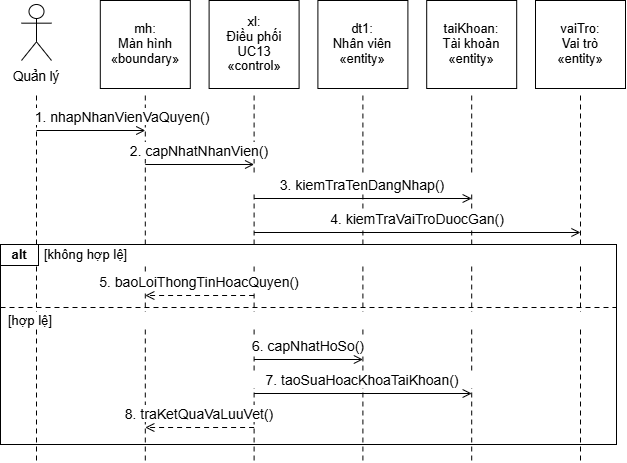

The diagram above was exported from draw.io. Its source (the exported page's mxGraphModel, read from the mxfile embedded in the PNG):
<mxGraphModel dx="1030" dy="626" grid="1" gridSize="10" guides="1" tooltips="1" connect="1" arrows="1" fold="1" page="1" pageScale="1" pageWidth="827" pageHeight="1169" background="#FFFFFF" math="0" shadow="0">
  <root>
    <mxCell id="0" />
    <mxCell id="1" parent="0" />
    <mxCell id="2" parent="1" style="rounded=0;strokeColor=#000000;strokeWidth=1;fillColor=none;" value="" vertex="1">
      <mxGeometry height="200" width="616" x="106" y="286" as="geometry" />
    </mxCell>
    <mxCell id="3" edge="1" parent="1" style="edgeStyle=none;rounded=0;html=1;strokeColor=#000000;strokeWidth=1;startArrow=none;endArrow=none;endFill=0;endSize=7;dashed=1;dashPattern=5 4;" value="">
      <mxGeometry relative="1" as="geometry">
        <mxPoint x="142" y="137" as="sourcePoint" />
        <mxPoint x="142" y="502" as="targetPoint" />
      </mxGeometry>
    </mxCell>
    <mxCell id="4" edge="1" parent="1" style="edgeStyle=none;rounded=0;html=1;strokeColor=#000000;strokeWidth=1;startArrow=none;endArrow=none;endFill=0;endSize=7;dashed=1;dashPattern=5 4;" value="">
      <mxGeometry relative="1" as="geometry">
        <mxPoint x="250.8" y="137" as="sourcePoint" />
        <mxPoint x="250.8" y="502" as="targetPoint" />
      </mxGeometry>
    </mxCell>
    <mxCell id="5" edge="1" parent="1" style="edgeStyle=none;rounded=0;html=1;strokeColor=#000000;strokeWidth=1;startArrow=none;endArrow=none;endFill=0;endSize=7;dashed=1;dashPattern=5 4;" value="">
      <mxGeometry relative="1" as="geometry">
        <mxPoint x="359.6" y="137" as="sourcePoint" />
        <mxPoint x="359.6" y="502" as="targetPoint" />
      </mxGeometry>
    </mxCell>
    <mxCell id="6" edge="1" parent="1" style="edgeStyle=none;rounded=0;html=1;strokeColor=#000000;strokeWidth=1;startArrow=none;endArrow=none;endFill=0;endSize=7;dashed=1;dashPattern=5 4;" value="">
      <mxGeometry relative="1" as="geometry">
        <mxPoint x="468.4" y="137" as="sourcePoint" />
        <mxPoint x="468.4" y="502" as="targetPoint" />
      </mxGeometry>
    </mxCell>
    <mxCell id="7" edge="1" parent="1" style="edgeStyle=none;rounded=0;html=1;strokeColor=#000000;strokeWidth=1;startArrow=none;endArrow=none;endFill=0;endSize=7;dashed=1;dashPattern=5 4;" value="">
      <mxGeometry relative="1" as="geometry">
        <mxPoint x="577.2" y="137" as="sourcePoint" />
        <mxPoint x="577.2" y="502" as="targetPoint" />
      </mxGeometry>
    </mxCell>
    <mxCell id="8" edge="1" parent="1" style="edgeStyle=none;rounded=0;html=1;strokeColor=#000000;strokeWidth=1;startArrow=none;endArrow=none;endFill=0;endSize=7;dashed=1;dashPattern=5 4;" value="">
      <mxGeometry relative="1" as="geometry">
        <mxPoint x="686" y="137" as="sourcePoint" />
        <mxPoint x="686" y="502" as="targetPoint" />
      </mxGeometry>
    </mxCell>
    <mxCell id="10" parent="1" style="shape=umlActor;verticalLabelPosition=bottom;verticalAlign=top;html=1;strokeColor=#000000;fillColor=#FFFFFF;strokeWidth=1;" value="" vertex="1">
      <mxGeometry height="56" width="30" x="127" y="46" as="geometry" />
    </mxCell>
    <mxCell id="11" parent="1" style="text;html=1;whiteSpace=wrap;overflow=visible;rounded=0;strokeColor=none;fillColor=none;align=center;verticalAlign=middle;spacing=0;fontFamily=Arial;fontSize=13.5;fontColor=#000000;fontStyle=0;" value="&lt;div style=&quot;line-height:1.15;&quot;&gt;Quản lý&lt;/div&gt;" vertex="1">
      <mxGeometry height="22" width="70" x="107" y="107" as="geometry" />
    </mxCell>
    <mxCell id="12" parent="1" style="rounded=0;strokeColor=#000000;strokeWidth=1;fillColor=#FFFFFF;" value="" vertex="1">
      <mxGeometry height="88" width="90" x="205.8" y="42" as="geometry" />
    </mxCell>
    <mxCell id="13" parent="1" style="text;html=1;whiteSpace=wrap;overflow=visible;rounded=0;strokeColor=none;fillColor=none;align=center;verticalAlign=middle;spacing=0;fontFamily=Arial;fontSize=13;fontColor=#000000;fontStyle=0;" value="&lt;div style=&quot;line-height:1.15;&quot;&gt;mh:&lt;br&gt;Màn hình&lt;br&gt;«boundary»&lt;/div&gt;" vertex="1">
      <mxGeometry height="82" width="86" x="207.8" y="45" as="geometry" />
    </mxCell>
    <mxCell id="14" parent="1" style="rounded=0;strokeColor=#000000;strokeWidth=1;fillColor=#FFFFFF;" value="" vertex="1">
      <mxGeometry height="88" width="90" x="314.6" y="42" as="geometry" />
    </mxCell>
    <mxCell id="15" parent="1" style="text;html=1;whiteSpace=wrap;overflow=visible;rounded=0;strokeColor=none;fillColor=none;align=center;verticalAlign=middle;spacing=0;fontFamily=Arial;fontSize=13;fontColor=#000000;fontStyle=0;" value="&lt;div style=&quot;line-height:1.15;&quot;&gt;xl:&lt;br&gt;Điều phối&lt;br&gt;UC13&lt;br&gt;«control»&lt;/div&gt;" vertex="1">
      <mxGeometry height="82" width="86" x="316.6" y="45" as="geometry" />
    </mxCell>
    <mxCell id="16" parent="1" style="rounded=0;strokeColor=#000000;strokeWidth=1;fillColor=#FFFFFF;" value="" vertex="1">
      <mxGeometry height="88" width="90" x="423.4" y="42" as="geometry" />
    </mxCell>
    <mxCell id="17" parent="1" style="text;html=1;whiteSpace=wrap;overflow=visible;rounded=0;strokeColor=none;fillColor=none;align=center;verticalAlign=middle;spacing=0;fontFamily=Arial;fontSize=13;fontColor=#000000;fontStyle=0;" value="&lt;div style=&quot;line-height:1.15;&quot;&gt;dt1:&lt;br&gt;Nhân viên&lt;br&gt;«entity»&lt;/div&gt;" vertex="1">
      <mxGeometry height="82" width="86" x="425.4" y="45" as="geometry" />
    </mxCell>
    <mxCell id="18" parent="1" style="rounded=0;strokeColor=#000000;strokeWidth=1;fillColor=#FFFFFF;" value="" vertex="1">
      <mxGeometry height="88" width="90" x="532.2" y="42" as="geometry" />
    </mxCell>
    <mxCell id="19" parent="1" style="text;html=1;whiteSpace=wrap;overflow=visible;rounded=0;strokeColor=none;fillColor=none;align=center;verticalAlign=middle;spacing=0;fontFamily=Arial;fontSize=13;fontColor=#000000;fontStyle=0;" value="&lt;div style=&quot;line-height:1.15;&quot;&gt;taiKhoan:&lt;br&gt;Tài khoản&lt;br&gt;«entity»&lt;/div&gt;" vertex="1">
      <mxGeometry height="82" width="86" x="534.2" y="45" as="geometry" />
    </mxCell>
    <mxCell id="20" parent="1" style="rounded=0;strokeColor=#000000;strokeWidth=1;fillColor=#FFFFFF;" value="" vertex="1">
      <mxGeometry height="88" width="90" x="641" y="42" as="geometry" />
    </mxCell>
    <mxCell id="21" parent="1" style="text;html=1;whiteSpace=wrap;overflow=visible;rounded=0;strokeColor=none;fillColor=none;align=center;verticalAlign=middle;spacing=0;fontFamily=Arial;fontSize=13;fontColor=#000000;fontStyle=0;" value="&lt;div style=&quot;line-height:1.15;&quot;&gt;vaiTro:&lt;br&gt;Vai trò&lt;br&gt;«entity»&lt;/div&gt;" vertex="1">
      <mxGeometry height="82" width="86" x="643" y="45" as="geometry" />
    </mxCell>
    <mxCell id="22" parent="1" style="text;html=1;whiteSpace=wrap;overflow=visible;rounded=0;strokeColor=none;fillColor=#FFFFFF;align=center;verticalAlign=middle;spacing=0;fontFamily=Arial;fontSize=14;fontColor=#000000;fontStyle=0;" value="&lt;div style=&quot;line-height:1.15;&quot;&gt;1. nhapNhanVienVaQuyen()&lt;/div&gt;" vertex="1">
      <mxGeometry height="17" width="228" x="114" y="150" as="geometry" />
    </mxCell>
    <mxCell id="23" edge="1" parent="1" style="edgeStyle=none;rounded=0;html=1;strokeColor=#000000;strokeWidth=1;startArrow=none;endArrow=open;endFill=0;endSize=7;dashed=0;dashPattern=5 4;" value="">
      <mxGeometry relative="1" as="geometry">
        <mxPoint x="142" y="172" as="sourcePoint" />
        <mxPoint x="250.8" y="172" as="targetPoint" />
      </mxGeometry>
    </mxCell>
    <mxCell id="24" parent="1" style="text;html=1;whiteSpace=wrap;overflow=visible;rounded=0;strokeColor=none;fillColor=#FFFFFF;align=center;verticalAlign=middle;spacing=0;fontFamily=Arial;fontSize=14;fontColor=#000000;fontStyle=0;" value="&lt;div style=&quot;line-height:1.15;&quot;&gt;2. capNhatNhanVien()&lt;/div&gt;" vertex="1">
      <mxGeometry height="17" width="228" x="191.20000000000005" y="184" as="geometry" />
    </mxCell>
    <mxCell id="25" edge="1" parent="1" style="edgeStyle=none;rounded=0;html=1;strokeColor=#000000;strokeWidth=1;startArrow=none;endArrow=open;endFill=0;endSize=7;dashed=0;dashPattern=5 4;" value="">
      <mxGeometry relative="1" as="geometry">
        <mxPoint x="250.8" y="206" as="sourcePoint" />
        <mxPoint x="359.6" y="206" as="targetPoint" />
      </mxGeometry>
    </mxCell>
    <mxCell id="26" parent="1" style="text;html=1;whiteSpace=wrap;overflow=visible;rounded=0;strokeColor=none;fillColor=#FFFFFF;align=center;verticalAlign=middle;spacing=0;fontFamily=Arial;fontSize=14;fontColor=#000000;fontStyle=0;" value="&lt;div style=&quot;line-height:1.15;&quot;&gt;3. kiemTraTenDangNhap()&lt;/div&gt;" vertex="1">
      <mxGeometry height="17" width="228" x="354.40000000000003" y="218" as="geometry" />
    </mxCell>
    <mxCell id="27" edge="1" parent="1" style="edgeStyle=none;rounded=0;html=1;strokeColor=#000000;strokeWidth=1;startArrow=none;endArrow=open;endFill=0;endSize=7;dashed=0;dashPattern=5 4;" value="">
      <mxGeometry relative="1" as="geometry">
        <mxPoint x="359.6" y="240" as="sourcePoint" />
        <mxPoint x="577.2" y="240" as="targetPoint" />
      </mxGeometry>
    </mxCell>
    <mxCell id="28" parent="1" style="text;html=1;whiteSpace=wrap;overflow=visible;rounded=0;strokeColor=none;fillColor=#FFFFFF;align=center;verticalAlign=middle;spacing=0;fontFamily=Arial;fontSize=14;fontColor=#000000;fontStyle=0;" value="&lt;div style=&quot;line-height:1.15;&quot;&gt;4. kiemTraVaiTroDuocGan()&lt;/div&gt;" vertex="1">
      <mxGeometry height="17" width="314.4" x="365.59999999999997" y="252" as="geometry" />
    </mxCell>
    <mxCell id="29" edge="1" parent="1" style="edgeStyle=none;rounded=0;html=1;strokeColor=#000000;strokeWidth=1;startArrow=none;endArrow=open;endFill=0;endSize=7;dashed=0;dashPattern=5 4;" value="">
      <mxGeometry relative="1" as="geometry">
        <mxPoint x="359.6" y="274" as="sourcePoint" />
        <mxPoint x="686" y="274" as="targetPoint" />
      </mxGeometry>
    </mxCell>
    <mxCell id="30" parent="1" style="rounded=0;strokeColor=#000000;strokeWidth=1;fillColor=#FFFFFF;" value="" vertex="1">
      <mxGeometry height="21" width="38" x="106" y="286" as="geometry" />
    </mxCell>
    <mxCell id="31" parent="1" style="text;html=1;whiteSpace=wrap;overflow=visible;rounded=0;strokeColor=none;fillColor=none;align=center;verticalAlign=middle;spacing=0;fontFamily=Arial;fontSize=13;fontColor=#000000;fontStyle=1;" value="&lt;div style=&quot;line-height:1.15;&quot;&gt;alt&lt;/div&gt;" vertex="1">
      <mxGeometry height="19" width="38" x="106" y="287" as="geometry" />
    </mxCell>
    <mxCell id="32" parent="1" style="text;html=1;whiteSpace=wrap;overflow=visible;rounded=0;strokeColor=none;fillColor=#FFFFFF;align=left;verticalAlign=middle;spacing=0;fontFamily=Arial;fontSize=13;fontColor=#000000;fontStyle=0;" value="&lt;div style=&quot;line-height:1.15;&quot;&gt;[không hợp lệ]&lt;/div&gt;" vertex="1">
      <mxGeometry height="17" width="566" x="150" y="288" as="geometry" />
    </mxCell>
    <mxCell id="33" parent="1" style="text;html=1;whiteSpace=wrap;overflow=visible;rounded=0;strokeColor=none;fillColor=#FFFFFF;align=center;verticalAlign=middle;spacing=0;fontFamily=Arial;fontSize=14;fontColor=#000000;fontStyle=0;" value="&lt;div style=&quot;line-height:1.15;&quot;&gt;5. baoLoiThongTinHoacQuyen()&lt;/div&gt;" vertex="1">
      <mxGeometry height="17" width="228" x="191.20000000000005" y="315" as="geometry" />
    </mxCell>
    <mxCell id="34" edge="1" parent="1" style="edgeStyle=none;rounded=0;html=1;strokeColor=#000000;strokeWidth=1;startArrow=none;endArrow=open;endFill=0;endSize=7;dashed=1;dashPattern=5 4;" value="">
      <mxGeometry relative="1" as="geometry">
        <mxPoint x="359.6" y="337" as="sourcePoint" />
        <mxPoint x="250.8" y="337" as="targetPoint" />
      </mxGeometry>
    </mxCell>
    <mxCell id="35" edge="1" parent="1" style="edgeStyle=none;rounded=0;html=1;strokeColor=#000000;strokeWidth=1;startArrow=none;endArrow=none;endFill=0;endSize=7;dashed=1;dashPattern=5 4;" value="">
      <mxGeometry relative="1" as="geometry">
        <mxPoint x="106" y="349" as="sourcePoint" />
        <mxPoint x="722" y="349" as="targetPoint" />
      </mxGeometry>
    </mxCell>
    <mxCell id="36" parent="1" style="text;html=1;whiteSpace=wrap;overflow=visible;rounded=0;strokeColor=none;fillColor=#FFFFFF;align=left;verticalAlign=middle;spacing=0;fontFamily=Arial;fontSize=13;fontColor=#000000;fontStyle=0;" value="&lt;div style=&quot;line-height:1.15;&quot;&gt;[hợp lệ]&lt;/div&gt;" vertex="1">
      <mxGeometry height="17" width="600" x="114" y="354" as="geometry" />
    </mxCell>
    <mxCell id="37" parent="1" style="text;html=1;whiteSpace=wrap;overflow=visible;rounded=0;strokeColor=none;fillColor=#FFFFFF;align=center;verticalAlign=middle;spacing=0;fontFamily=Arial;fontSize=14;fontColor=#000000;fontStyle=0;" value="&lt;div style=&quot;line-height:1.15;&quot;&gt;6. capNhatHoSo()&lt;/div&gt;" vertex="1">
      <mxGeometry height="17" width="228" x="300" y="379" as="geometry" />
    </mxCell>
    <mxCell id="38" edge="1" parent="1" style="edgeStyle=none;rounded=0;html=1;strokeColor=#000000;strokeWidth=1;startArrow=none;endArrow=open;endFill=0;endSize=7;dashed=0;dashPattern=5 4;" value="">
      <mxGeometry relative="1" as="geometry">
        <mxPoint x="359.6" y="401" as="sourcePoint" />
        <mxPoint x="468.4" y="401" as="targetPoint" />
      </mxGeometry>
    </mxCell>
    <mxCell id="39" parent="1" style="text;html=1;whiteSpace=wrap;overflow=visible;rounded=0;strokeColor=none;fillColor=#FFFFFF;align=center;verticalAlign=middle;spacing=0;fontFamily=Arial;fontSize=14;fontColor=#000000;fontStyle=0;" value="&lt;div style=&quot;line-height:1.15;&quot;&gt;7. taoSuaHoacKhoaTaiKhoan()&lt;/div&gt;" vertex="1">
      <mxGeometry height="17" width="228" x="354.40000000000003" y="413" as="geometry" />
    </mxCell>
    <mxCell id="40" edge="1" parent="1" style="edgeStyle=none;rounded=0;html=1;strokeColor=#000000;strokeWidth=1;startArrow=none;endArrow=open;endFill=0;endSize=7;dashed=0;dashPattern=5 4;" value="">
      <mxGeometry relative="1" as="geometry">
        <mxPoint x="359.6" y="435" as="sourcePoint" />
        <mxPoint x="577.2" y="435" as="targetPoint" />
      </mxGeometry>
    </mxCell>
    <mxCell id="41" parent="1" style="text;html=1;whiteSpace=wrap;overflow=visible;rounded=0;strokeColor=none;fillColor=#FFFFFF;align=center;verticalAlign=middle;spacing=0;fontFamily=Arial;fontSize=14;fontColor=#000000;fontStyle=0;" value="&lt;div style=&quot;line-height:1.15;&quot;&gt;8. traKetQuaVaLuuVet()&lt;/div&gt;" vertex="1">
      <mxGeometry height="17" width="228" x="191.20000000000005" y="447" as="geometry" />
    </mxCell>
    <mxCell id="42" edge="1" parent="1" style="edgeStyle=none;rounded=0;html=1;strokeColor=#000000;strokeWidth=1;startArrow=none;endArrow=open;endFill=0;endSize=7;dashed=1;dashPattern=5 4;" value="">
      <mxGeometry relative="1" as="geometry">
        <mxPoint x="359.6" y="469" as="sourcePoint" />
        <mxPoint x="250.8" y="469" as="targetPoint" />
      </mxGeometry>
    </mxCell>
  </root>
</mxGraphModel>